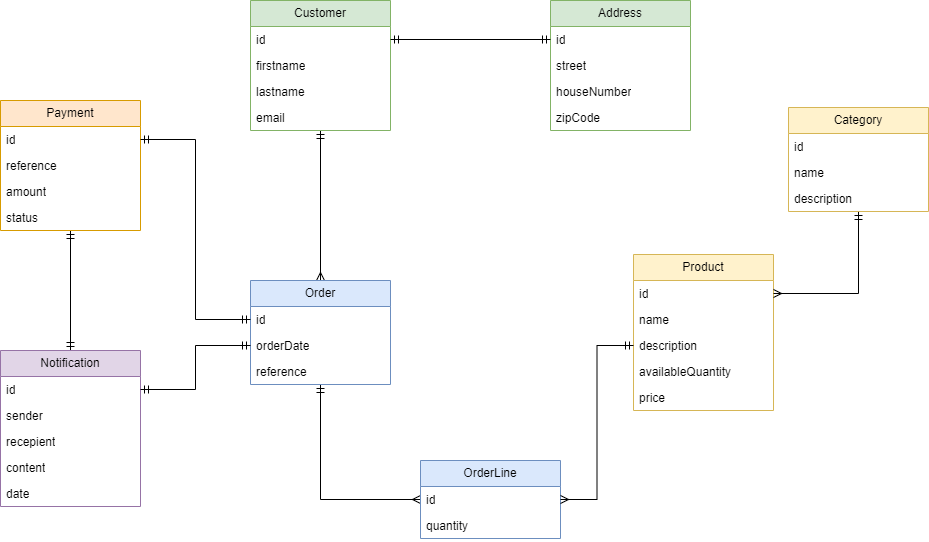

The diagram above was exported from draw.io. Its source (the exported page's mxGraphModel, read from the mxfile embedded in the PNG):
<mxGraphModel dx="1504" dy="908" grid="0" gridSize="10" guides="0" tooltips="1" connect="0" arrows="0" fold="1" page="0" pageScale="1" pageWidth="1169" pageHeight="827" math="0" shadow="0">
  <root>
    <mxCell id="0" />
    <mxCell id="1" parent="0" />
    <mxCell id="nPPL16FtD3WXAmP0PZX--12" style="edgeStyle=orthogonalEdgeStyle;rounded=0;orthogonalLoop=1;jettySize=auto;html=1;entryX=0.5;entryY=0;entryDx=0;entryDy=0;endArrow=ERmany;endFill=0;startArrow=ERmandOne;startFill=0;" parent="1" source="WRttjeE3I7V11c35sN3d-1" target="WRttjeE3I7V11c35sN3d-10" edge="1">
      <mxGeometry relative="1" as="geometry" />
    </mxCell>
    <mxCell id="WRttjeE3I7V11c35sN3d-1" value="Customer" style="swimlane;fontStyle=0;childLayout=stackLayout;horizontal=1;startSize=26;fillColor=#d5e8d4;horizontalStack=0;resizeParent=1;resizeParentMax=0;resizeLast=0;collapsible=1;marginBottom=0;whiteSpace=wrap;html=1;strokeColor=#82b366;" parent="1" vertex="1">
      <mxGeometry x="70" y="-80" width="140" height="130" as="geometry" />
    </mxCell>
    <mxCell id="WRttjeE3I7V11c35sN3d-2" value="id" style="text;strokeColor=none;fillColor=none;align=left;verticalAlign=top;spacingLeft=4;spacingRight=4;overflow=hidden;rotatable=0;points=[[0,0.5],[1,0.5]];portConstraint=eastwest;whiteSpace=wrap;html=1;" parent="WRttjeE3I7V11c35sN3d-1" vertex="1">
      <mxGeometry y="26" width="140" height="26" as="geometry" />
    </mxCell>
    <mxCell id="WRttjeE3I7V11c35sN3d-3" value="firstname" style="text;strokeColor=none;fillColor=none;align=left;verticalAlign=top;spacingLeft=4;spacingRight=4;overflow=hidden;rotatable=0;points=[[0,0.5],[1,0.5]];portConstraint=eastwest;whiteSpace=wrap;html=1;" parent="WRttjeE3I7V11c35sN3d-1" vertex="1">
      <mxGeometry y="52" width="140" height="26" as="geometry" />
    </mxCell>
    <mxCell id="WRttjeE3I7V11c35sN3d-4" value="lastname" style="text;strokeColor=none;fillColor=none;align=left;verticalAlign=top;spacingLeft=4;spacingRight=4;overflow=hidden;rotatable=0;points=[[0,0.5],[1,0.5]];portConstraint=eastwest;whiteSpace=wrap;html=1;" parent="WRttjeE3I7V11c35sN3d-1" vertex="1">
      <mxGeometry y="78" width="140" height="26" as="geometry" />
    </mxCell>
    <mxCell id="WRttjeE3I7V11c35sN3d-5" value="email" style="text;strokeColor=none;fillColor=none;align=left;verticalAlign=top;spacingLeft=4;spacingRight=4;overflow=hidden;rotatable=0;points=[[0,0.5],[1,0.5]];portConstraint=eastwest;whiteSpace=wrap;html=1;" parent="WRttjeE3I7V11c35sN3d-1" vertex="1">
      <mxGeometry y="104" width="140" height="26" as="geometry" />
    </mxCell>
    <mxCell id="nPPL16FtD3WXAmP0PZX--13" style="edgeStyle=orthogonalEdgeStyle;rounded=0;orthogonalLoop=1;jettySize=auto;html=1;entryX=0;entryY=0.5;entryDx=0;entryDy=0;endArrow=ERmany;endFill=0;startArrow=ERmandOne;startFill=0;" parent="1" source="WRttjeE3I7V11c35sN3d-10" target="nPPL16FtD3WXAmP0PZX--2" edge="1">
      <mxGeometry relative="1" as="geometry" />
    </mxCell>
    <mxCell id="WRttjeE3I7V11c35sN3d-10" value="Order" style="swimlane;fontStyle=0;childLayout=stackLayout;horizontal=1;startSize=26;fillColor=#dae8fc;horizontalStack=0;resizeParent=1;resizeParentMax=0;resizeLast=0;collapsible=1;marginBottom=0;whiteSpace=wrap;html=1;strokeColor=#6c8ebf;" parent="1" vertex="1">
      <mxGeometry x="70" y="200" width="140" height="104" as="geometry" />
    </mxCell>
    <mxCell id="WRttjeE3I7V11c35sN3d-11" value="id" style="text;strokeColor=none;fillColor=none;align=left;verticalAlign=top;spacingLeft=4;spacingRight=4;overflow=hidden;rotatable=0;points=[[0,0.5],[1,0.5]];portConstraint=eastwest;whiteSpace=wrap;html=1;" parent="WRttjeE3I7V11c35sN3d-10" vertex="1">
      <mxGeometry y="26" width="140" height="26" as="geometry" />
    </mxCell>
    <mxCell id="WRttjeE3I7V11c35sN3d-12" value="orderDate" style="text;strokeColor=none;fillColor=none;align=left;verticalAlign=top;spacingLeft=4;spacingRight=4;overflow=hidden;rotatable=0;points=[[0,0.5],[1,0.5]];portConstraint=eastwest;whiteSpace=wrap;html=1;" parent="WRttjeE3I7V11c35sN3d-10" vertex="1">
      <mxGeometry y="52" width="140" height="26" as="geometry" />
    </mxCell>
    <mxCell id="WRttjeE3I7V11c35sN3d-13" value="reference" style="text;strokeColor=none;fillColor=none;align=left;verticalAlign=top;spacingLeft=4;spacingRight=4;overflow=hidden;rotatable=0;points=[[0,0.5],[1,0.5]];portConstraint=eastwest;whiteSpace=wrap;html=1;" parent="WRttjeE3I7V11c35sN3d-10" vertex="1">
      <mxGeometry y="78" width="140" height="26" as="geometry" />
    </mxCell>
    <mxCell id="WRttjeE3I7V11c35sN3d-14" value="Product" style="swimlane;fontStyle=0;childLayout=stackLayout;horizontal=1;startSize=26;fillColor=#fff2cc;horizontalStack=0;resizeParent=1;resizeParentMax=0;resizeLast=0;collapsible=1;marginBottom=0;whiteSpace=wrap;html=1;strokeColor=#d6b656;" parent="1" vertex="1">
      <mxGeometry x="453" y="174" width="140" height="156" as="geometry" />
    </mxCell>
    <mxCell id="WRttjeE3I7V11c35sN3d-15" value="id" style="text;strokeColor=none;fillColor=none;align=left;verticalAlign=top;spacingLeft=4;spacingRight=4;overflow=hidden;rotatable=0;points=[[0,0.5],[1,0.5]];portConstraint=eastwest;whiteSpace=wrap;html=1;" parent="WRttjeE3I7V11c35sN3d-14" vertex="1">
      <mxGeometry y="26" width="140" height="26" as="geometry" />
    </mxCell>
    <mxCell id="WRttjeE3I7V11c35sN3d-16" value="name" style="text;strokeColor=none;fillColor=none;align=left;verticalAlign=top;spacingLeft=4;spacingRight=4;overflow=hidden;rotatable=0;points=[[0,0.5],[1,0.5]];portConstraint=eastwest;whiteSpace=wrap;html=1;" parent="WRttjeE3I7V11c35sN3d-14" vertex="1">
      <mxGeometry y="52" width="140" height="26" as="geometry" />
    </mxCell>
    <mxCell id="WRttjeE3I7V11c35sN3d-17" value="description" style="text;strokeColor=none;fillColor=none;align=left;verticalAlign=top;spacingLeft=4;spacingRight=4;overflow=hidden;rotatable=0;points=[[0,0.5],[1,0.5]];portConstraint=eastwest;whiteSpace=wrap;html=1;" parent="WRttjeE3I7V11c35sN3d-14" vertex="1">
      <mxGeometry y="78" width="140" height="26" as="geometry" />
    </mxCell>
    <mxCell id="WRttjeE3I7V11c35sN3d-18" value="availableQuantity" style="text;strokeColor=none;fillColor=none;align=left;verticalAlign=top;spacingLeft=4;spacingRight=4;overflow=hidden;rotatable=0;points=[[0,0.5],[1,0.5]];portConstraint=eastwest;whiteSpace=wrap;html=1;" parent="WRttjeE3I7V11c35sN3d-14" vertex="1">
      <mxGeometry y="104" width="140" height="26" as="geometry" />
    </mxCell>
    <mxCell id="WRttjeE3I7V11c35sN3d-24" value="price" style="text;strokeColor=none;fillColor=none;align=left;verticalAlign=top;spacingLeft=4;spacingRight=4;overflow=hidden;rotatable=0;points=[[0,0.5],[1,0.5]];portConstraint=eastwest;whiteSpace=wrap;html=1;" parent="WRttjeE3I7V11c35sN3d-14" vertex="1">
      <mxGeometry y="130" width="140" height="26" as="geometry" />
    </mxCell>
    <mxCell id="nPPL16FtD3WXAmP0PZX--27" style="edgeStyle=orthogonalEdgeStyle;rounded=0;orthogonalLoop=1;jettySize=auto;html=1;entryX=0.5;entryY=0;entryDx=0;entryDy=0;startArrow=ERmandOne;startFill=0;endArrow=ERmandOne;endFill=0;" parent="1" source="WRttjeE3I7V11c35sN3d-20" target="nPPL16FtD3WXAmP0PZX--6" edge="1">
      <mxGeometry relative="1" as="geometry" />
    </mxCell>
    <mxCell id="WRttjeE3I7V11c35sN3d-20" value="Payment" style="swimlane;fontStyle=0;childLayout=stackLayout;horizontal=1;startSize=26;fillColor=#ffe6cc;horizontalStack=0;resizeParent=1;resizeParentMax=0;resizeLast=0;collapsible=1;marginBottom=0;whiteSpace=wrap;html=1;strokeColor=#d79b00;" parent="1" vertex="1">
      <mxGeometry x="-180" y="20" width="140" height="130" as="geometry" />
    </mxCell>
    <mxCell id="WRttjeE3I7V11c35sN3d-21" value="id" style="text;strokeColor=none;fillColor=none;align=left;verticalAlign=top;spacingLeft=4;spacingRight=4;overflow=hidden;rotatable=0;points=[[0,0.5],[1,0.5]];portConstraint=eastwest;whiteSpace=wrap;html=1;" parent="WRttjeE3I7V11c35sN3d-20" vertex="1">
      <mxGeometry y="26" width="140" height="26" as="geometry" />
    </mxCell>
    <mxCell id="WRttjeE3I7V11c35sN3d-22" value="reference" style="text;strokeColor=none;fillColor=none;align=left;verticalAlign=top;spacingLeft=4;spacingRight=4;overflow=hidden;rotatable=0;points=[[0,0.5],[1,0.5]];portConstraint=eastwest;whiteSpace=wrap;html=1;" parent="WRttjeE3I7V11c35sN3d-20" vertex="1">
      <mxGeometry y="52" width="140" height="26" as="geometry" />
    </mxCell>
    <mxCell id="WRttjeE3I7V11c35sN3d-23" value="amount" style="text;strokeColor=none;fillColor=none;align=left;verticalAlign=top;spacingLeft=4;spacingRight=4;overflow=hidden;rotatable=0;points=[[0,0.5],[1,0.5]];portConstraint=eastwest;whiteSpace=wrap;html=1;" parent="WRttjeE3I7V11c35sN3d-20" vertex="1">
      <mxGeometry y="78" width="140" height="26" as="geometry" />
    </mxCell>
    <mxCell id="nPPL16FtD3WXAmP0PZX--5" value="status" style="text;strokeColor=none;fillColor=none;align=left;verticalAlign=top;spacingLeft=4;spacingRight=4;overflow=hidden;rotatable=0;points=[[0,0.5],[1,0.5]];portConstraint=eastwest;whiteSpace=wrap;html=1;" parent="WRttjeE3I7V11c35sN3d-20" vertex="1">
      <mxGeometry y="104" width="140" height="26" as="geometry" />
    </mxCell>
    <mxCell id="nPPL16FtD3WXAmP0PZX--1" value="OrderLine" style="swimlane;fontStyle=0;childLayout=stackLayout;horizontal=1;startSize=26;fillColor=#dae8fc;horizontalStack=0;resizeParent=1;resizeParentMax=0;resizeLast=0;collapsible=1;marginBottom=0;whiteSpace=wrap;html=1;strokeColor=#6c8ebf;" parent="1" vertex="1">
      <mxGeometry x="240" y="380" width="140" height="78" as="geometry" />
    </mxCell>
    <mxCell id="nPPL16FtD3WXAmP0PZX--2" value="id" style="text;strokeColor=none;fillColor=none;align=left;verticalAlign=top;spacingLeft=4;spacingRight=4;overflow=hidden;rotatable=0;points=[[0,0.5],[1,0.5]];portConstraint=eastwest;whiteSpace=wrap;html=1;" parent="nPPL16FtD3WXAmP0PZX--1" vertex="1">
      <mxGeometry y="26" width="140" height="26" as="geometry" />
    </mxCell>
    <mxCell id="nPPL16FtD3WXAmP0PZX--3" value="quantity" style="text;strokeColor=none;fillColor=none;align=left;verticalAlign=top;spacingLeft=4;spacingRight=4;overflow=hidden;rotatable=0;points=[[0,0.5],[1,0.5]];portConstraint=eastwest;whiteSpace=wrap;html=1;" parent="nPPL16FtD3WXAmP0PZX--1" vertex="1">
      <mxGeometry y="52" width="140" height="26" as="geometry" />
    </mxCell>
    <mxCell id="nPPL16FtD3WXAmP0PZX--6" value="Notification" style="swimlane;fontStyle=0;childLayout=stackLayout;horizontal=1;startSize=26;fillColor=#e1d5e7;horizontalStack=0;resizeParent=1;resizeParentMax=0;resizeLast=0;collapsible=1;marginBottom=0;whiteSpace=wrap;html=1;strokeColor=#9673a6;" parent="1" vertex="1">
      <mxGeometry x="-180" y="270" width="140" height="156" as="geometry" />
    </mxCell>
    <mxCell id="nPPL16FtD3WXAmP0PZX--7" value="id" style="text;strokeColor=none;fillColor=none;align=left;verticalAlign=top;spacingLeft=4;spacingRight=4;overflow=hidden;rotatable=0;points=[[0,0.5],[1,0.5]];portConstraint=eastwest;whiteSpace=wrap;html=1;" parent="nPPL16FtD3WXAmP0PZX--6" vertex="1">
      <mxGeometry y="26" width="140" height="26" as="geometry" />
    </mxCell>
    <mxCell id="nPPL16FtD3WXAmP0PZX--8" value="sender" style="text;strokeColor=none;fillColor=none;align=left;verticalAlign=top;spacingLeft=4;spacingRight=4;overflow=hidden;rotatable=0;points=[[0,0.5],[1,0.5]];portConstraint=eastwest;whiteSpace=wrap;html=1;" parent="nPPL16FtD3WXAmP0PZX--6" vertex="1">
      <mxGeometry y="52" width="140" height="26" as="geometry" />
    </mxCell>
    <mxCell id="nPPL16FtD3WXAmP0PZX--9" value="recepient" style="text;strokeColor=none;fillColor=none;align=left;verticalAlign=top;spacingLeft=4;spacingRight=4;overflow=hidden;rotatable=0;points=[[0,0.5],[1,0.5]];portConstraint=eastwest;whiteSpace=wrap;html=1;" parent="nPPL16FtD3WXAmP0PZX--6" vertex="1">
      <mxGeometry y="78" width="140" height="26" as="geometry" />
    </mxCell>
    <mxCell id="nPPL16FtD3WXAmP0PZX--10" value="content" style="text;strokeColor=none;fillColor=none;align=left;verticalAlign=top;spacingLeft=4;spacingRight=4;overflow=hidden;rotatable=0;points=[[0,0.5],[1,0.5]];portConstraint=eastwest;whiteSpace=wrap;html=1;" parent="nPPL16FtD3WXAmP0PZX--6" vertex="1">
      <mxGeometry y="104" width="140" height="26" as="geometry" />
    </mxCell>
    <mxCell id="nPPL16FtD3WXAmP0PZX--11" value="date" style="text;strokeColor=none;fillColor=none;align=left;verticalAlign=top;spacingLeft=4;spacingRight=4;overflow=hidden;rotatable=0;points=[[0,0.5],[1,0.5]];portConstraint=eastwest;whiteSpace=wrap;html=1;" parent="nPPL16FtD3WXAmP0PZX--6" vertex="1">
      <mxGeometry y="130" width="140" height="26" as="geometry" />
    </mxCell>
    <mxCell id="nPPL16FtD3WXAmP0PZX--14" style="edgeStyle=orthogonalEdgeStyle;rounded=0;orthogonalLoop=1;jettySize=auto;html=1;entryX=1;entryY=0.5;entryDx=0;entryDy=0;endArrow=ERmany;endFill=0;startArrow=ERmandOne;startFill=0;" parent="1" source="WRttjeE3I7V11c35sN3d-17" target="nPPL16FtD3WXAmP0PZX--2" edge="1">
      <mxGeometry relative="1" as="geometry" />
    </mxCell>
    <mxCell id="nPPL16FtD3WXAmP0PZX--15" style="edgeStyle=orthogonalEdgeStyle;rounded=0;orthogonalLoop=1;jettySize=auto;html=1;startArrow=ERmandOne;startFill=0;endArrow=ERmandOne;endFill=0;" parent="1" source="WRttjeE3I7V11c35sN3d-11" target="WRttjeE3I7V11c35sN3d-21" edge="1">
      <mxGeometry relative="1" as="geometry" />
    </mxCell>
    <mxCell id="nPPL16FtD3WXAmP0PZX--20" style="edgeStyle=orthogonalEdgeStyle;rounded=0;orthogonalLoop=1;jettySize=auto;html=1;entryX=1;entryY=0.5;entryDx=0;entryDy=0;endArrow=ERmany;endFill=0;startArrow=ERmandOne;startFill=0;" parent="1" source="nPPL16FtD3WXAmP0PZX--16" target="WRttjeE3I7V11c35sN3d-15" edge="1">
      <mxGeometry relative="1" as="geometry" />
    </mxCell>
    <mxCell id="nPPL16FtD3WXAmP0PZX--16" value="Category" style="swimlane;fontStyle=0;childLayout=stackLayout;horizontal=1;startSize=26;fillColor=#fff2cc;horizontalStack=0;resizeParent=1;resizeParentMax=0;resizeLast=0;collapsible=1;marginBottom=0;whiteSpace=wrap;html=1;strokeColor=#d6b656;" parent="1" vertex="1">
      <mxGeometry x="608" y="27" width="140" height="104" as="geometry" />
    </mxCell>
    <mxCell id="nPPL16FtD3WXAmP0PZX--17" value="id" style="text;strokeColor=none;fillColor=none;align=left;verticalAlign=top;spacingLeft=4;spacingRight=4;overflow=hidden;rotatable=0;points=[[0,0.5],[1,0.5]];portConstraint=eastwest;whiteSpace=wrap;html=1;" parent="nPPL16FtD3WXAmP0PZX--16" vertex="1">
      <mxGeometry y="26" width="140" height="26" as="geometry" />
    </mxCell>
    <mxCell id="nPPL16FtD3WXAmP0PZX--18" value="name" style="text;strokeColor=none;fillColor=none;align=left;verticalAlign=top;spacingLeft=4;spacingRight=4;overflow=hidden;rotatable=0;points=[[0,0.5],[1,0.5]];portConstraint=eastwest;whiteSpace=wrap;html=1;" parent="nPPL16FtD3WXAmP0PZX--16" vertex="1">
      <mxGeometry y="52" width="140" height="26" as="geometry" />
    </mxCell>
    <mxCell id="nPPL16FtD3WXAmP0PZX--19" value="description" style="text;strokeColor=none;fillColor=none;align=left;verticalAlign=top;spacingLeft=4;spacingRight=4;overflow=hidden;rotatable=0;points=[[0,0.5],[1,0.5]];portConstraint=eastwest;whiteSpace=wrap;html=1;" parent="nPPL16FtD3WXAmP0PZX--16" vertex="1">
      <mxGeometry y="78" width="140" height="26" as="geometry" />
    </mxCell>
    <mxCell id="nPPL16FtD3WXAmP0PZX--21" value="Address" style="swimlane;fontStyle=0;childLayout=stackLayout;horizontal=1;startSize=26;fillColor=#d5e8d4;horizontalStack=0;resizeParent=1;resizeParentMax=0;resizeLast=0;collapsible=1;marginBottom=0;whiteSpace=wrap;html=1;strokeColor=#82b366;" parent="1" vertex="1">
      <mxGeometry x="370" y="-80" width="140" height="130" as="geometry" />
    </mxCell>
    <mxCell id="nPPL16FtD3WXAmP0PZX--22" value="id" style="text;strokeColor=none;fillColor=none;align=left;verticalAlign=top;spacingLeft=4;spacingRight=4;overflow=hidden;rotatable=0;points=[[0,0.5],[1,0.5]];portConstraint=eastwest;whiteSpace=wrap;html=1;" parent="nPPL16FtD3WXAmP0PZX--21" vertex="1">
      <mxGeometry y="26" width="140" height="26" as="geometry" />
    </mxCell>
    <mxCell id="nPPL16FtD3WXAmP0PZX--23" value="street" style="text;strokeColor=none;fillColor=none;align=left;verticalAlign=top;spacingLeft=4;spacingRight=4;overflow=hidden;rotatable=0;points=[[0,0.5],[1,0.5]];portConstraint=eastwest;whiteSpace=wrap;html=1;" parent="nPPL16FtD3WXAmP0PZX--21" vertex="1">
      <mxGeometry y="52" width="140" height="26" as="geometry" />
    </mxCell>
    <mxCell id="nPPL16FtD3WXAmP0PZX--24" value="houseNumber" style="text;strokeColor=none;fillColor=none;align=left;verticalAlign=top;spacingLeft=4;spacingRight=4;overflow=hidden;rotatable=0;points=[[0,0.5],[1,0.5]];portConstraint=eastwest;whiteSpace=wrap;html=1;" parent="nPPL16FtD3WXAmP0PZX--21" vertex="1">
      <mxGeometry y="78" width="140" height="26" as="geometry" />
    </mxCell>
    <mxCell id="nPPL16FtD3WXAmP0PZX--25" value="zipCode" style="text;strokeColor=none;fillColor=none;align=left;verticalAlign=top;spacingLeft=4;spacingRight=4;overflow=hidden;rotatable=0;points=[[0,0.5],[1,0.5]];portConstraint=eastwest;whiteSpace=wrap;html=1;" parent="nPPL16FtD3WXAmP0PZX--21" vertex="1">
      <mxGeometry y="104" width="140" height="26" as="geometry" />
    </mxCell>
    <mxCell id="nPPL16FtD3WXAmP0PZX--26" style="edgeStyle=orthogonalEdgeStyle;rounded=0;orthogonalLoop=1;jettySize=auto;html=1;entryX=1;entryY=0.5;entryDx=0;entryDy=0;endArrow=ERmandOne;endFill=0;startArrow=ERmandOne;startFill=0;" parent="1" source="nPPL16FtD3WXAmP0PZX--22" target="WRttjeE3I7V11c35sN3d-2" edge="1">
      <mxGeometry relative="1" as="geometry" />
    </mxCell>
    <mxCell id="nPPL16FtD3WXAmP0PZX--28" style="edgeStyle=orthogonalEdgeStyle;rounded=0;orthogonalLoop=1;jettySize=auto;html=1;entryX=1;entryY=0.5;entryDx=0;entryDy=0;exitX=0;exitY=0.5;exitDx=0;exitDy=0;endArrow=ERmandOne;endFill=0;startArrow=ERmandOne;startFill=0;" parent="1" source="WRttjeE3I7V11c35sN3d-12" target="nPPL16FtD3WXAmP0PZX--7" edge="1">
      <mxGeometry relative="1" as="geometry" />
    </mxCell>
  </root>
</mxGraphModel>